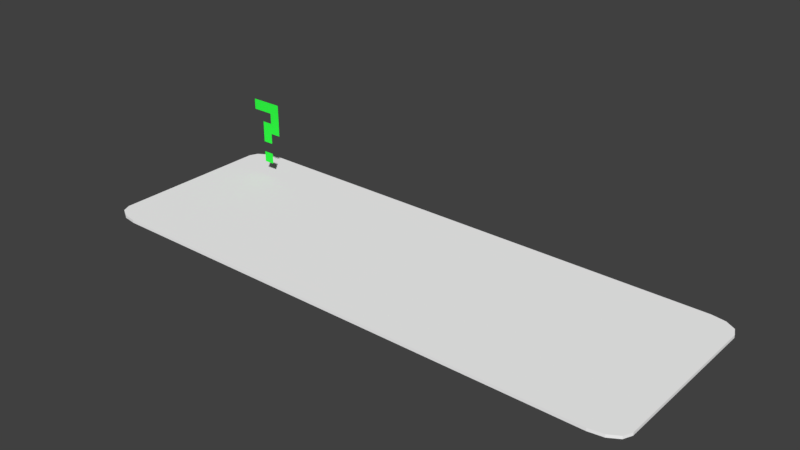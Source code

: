 # Source: quizPanel.blend  (saved by Blender 2.79.0; exported with 4.5.12 LTS)
import bpy
from mathutils import Matrix  # noqa: F401  (used for matrix-valued properties, if any)

bpy.ops.wm.read_factory_settings(use_empty=True)
scene = bpy.context.scene
scene.name = 'Scene'

# ---- collections
col_collection_1 = bpy.data.collections.new('Collection 1'); scene.collection.children.link(col_collection_1)

# ---- materials (node trees are filled in below, after node groups)
mat_material_001 = bpy.data.materials.new('Material.001')
mat_material_001.alpha_threshold = 0.0
mat_material_001.use_transparent_shadow = False
mat_material_001.diffuse_color = (1.0, 1.0, 1.0, 1.0)
mat_material_001.roughness = 0.5
mat_material_004 = bpy.data.materials.new('Material.004')
mat_material_004.alpha_threshold = 0.0
mat_material_004.use_transparent_shadow = False
mat_material_004.diffuse_color = (0.03221, 1.0, 0.05979, 1.0)
mat_material_004.roughness = 0.5

# ---- material node trees

# ---- world
world_world = bpy.data.worlds.new('World'); scene.world = world_world
world_world.color = (0.05088, 0.05088, 0.05088)
world_world.use_sun_shadow = False
world_world.sun_shadow_jitter_overblur = 0.0
world_world.cycles.sampling_method = 'MANUAL'

# ---- meshes
me_cube_001 = bpy.data.meshes.new('Cube.001')
me_cube_001.from_pydata([(-1.0, 0.4877, -1.0), (-0.9, 0.5877, -1.0), (-0.9866, 0.5377, -1.0), (-0.95, 0.5743, -1.0), (-0.9, 0.5877, 1.0), (-1.0, 0.4877, 1.0), (-0.95, 0.5743, 1.0), (-0.9866, 0.5377, 1.0), (0.9, 0.5877, -1.0), (1.0, 0.4877, -1.0), (0.95, 0.5743, -1.0), (0.9866, 0.5377, -1.0), (1.0, 0.4877, 1.0), (0.9, 0.5877, 1.0), (0.9866, 0.5377, 1.0), (0.95, 0.5743, 1.0), (1.0, -0.4877, -1.0), (0.9, -0.5877, -1.0), (0.9866, -0.5377, -1.0), (0.95, -0.5743, -1.0), (0.9, -0.5877, 1.0), (1.0, -0.4877, 1.0), (0.95, -0.5743, 1.0), (0.9866, -0.5377, 1.0), (-0.9, -0.5877, -1.0), (-1.0, -0.4877, -1.0), (-0.95, -0.5743, -1.0), (-0.9866, -0.5377, -1.0), (-1.0, -0.4877, 1.0), (-0.9, -0.5877, 1.0), (-0.9866, -0.5377, 1.0), (-0.95, -0.5743, 1.0)], [], [(12, 14, 15, 13, 4, 6, 7, 5, 28, 30, 31, 29, 20, 22, 23, 21), (0, 2, 3, 1, 8, 10, 11, 9, 16, 18, 19, 17, 24, 26, 27, 25), (4, 1, 3, 6), (6, 3, 2, 7), (7, 2, 0, 5), (1, 4, 13, 8), (12, 9, 11, 14), (14, 11, 10, 15), (15, 10, 8, 13), (25, 28, 5, 0), (20, 17, 19, 22), (22, 19, 18, 23), (23, 18, 16, 21), (9, 12, 21, 16), (24, 29, 31, 26), (26, 31, 30, 27), (27, 30, 28, 25), (17, 20, 29, 24)])
me_cube_001.materials.append(mat_material_001)
me_cube_001.use_remesh_preserve_volume = False
me_cube_001.use_remesh_preserve_attributes = False
me_cube_001.use_mirror_vertex_groups = False
me_cube_001.update()
me_plane_001 = bpy.data.meshes.new('Plane.001')
me_plane_001.from_pydata([(-2.975, 2.388, 0.0), (0.4094, 2.388, 0.0), (-2.975, 4.506, 0.0), (0.4094, 4.506, 0.0), (2.134, 2.388, 0.0), (2.134, 4.506, 0.0), (0.4094, 0.256, 0.0), (2.134, 0.256, 0.0), (0.4094, -1.862, 0.0), (2.134, -1.862, 0.0), (-1.292, 0.256, 0.0), (-1.292, -1.862, 0.0), (0.4094, -3.965, 0.0), (-1.292, -3.965, 0.0), (-1.298, -8.211, 0.0), (0.414, -8.211, 0.0), (-1.298, -6.095, 0.0), (0.414, -6.095, 0.0)], [], [(0, 1, 3, 2), (3, 1, 4, 5), (4, 1, 6, 7), (7, 6, 8, 9), (8, 6, 10, 11), (8, 11, 13, 12), (14, 15, 17, 16)])
me_plane_001.materials.append(mat_material_004)
me_plane_001.use_remesh_preserve_volume = False
me_plane_001.use_remesh_preserve_attributes = False
me_plane_001.use_mirror_vertex_groups = False
me_plane_001.update()

# ---- objects
ob_cube = bpy.data.objects.new('Cube', me_cube_001)
ob_plane_001 = bpy.data.objects.new('Plane.001', me_plane_001)

# ---- transforms, parenting, visibility, modifiers, constraints
ob_cube.location = (-7.053e-10, 0.132, 0.0)
ob_cube.scale = (0.5372, 0.3201, 0.002778)
ob_cube.lineart.crease_threshold = 0.0
ob_plane_001.location = (-0.4295, 0.2478, 0.1118)
ob_plane_001.rotation_euler = (1.571, -0.0, 6.283)
ob_plane_001.scale = (0.0124, 0.01003, 0.0124)
ob_plane_001.lineart.crease_threshold = 0.0

# ---- collection membership
col_collection_1.objects.link(ob_cube)
col_collection_1.objects.link(ob_plane_001)

# ---- scene / render settings (as saved in the file)
scene.frame_start = 1; scene.frame_end = 250; scene.frame_set(60)
scene.render.engine = 'BLENDER_EEVEE_NEXT'
scene.render.resolution_percentage = 50
scene.render.dither_intensity = 0.0
scene.cycles.use_denoising = False
scene.cycles.samples = 128
scene.cycles.sampling_pattern = 'TABULATED_SOBOL'
scene.cycles.use_adaptive_sampling = False
scene.cycles.use_light_tree = False
scene.cycles.blur_glossy = 0.0
scene.cycles.sample_clamp_indirect = 0.0
scene.view_settings.view_transform = 'Standard'
bpy.context.view_layer.update()

# ---- added for rendering (the .blend has no active camera and no usable light): camera, sun
cam_auto = bpy.data.cameras.new('AutoCamera')
cam_auto.lens = 50.0
cam_auto.sensor_width = 36.0
cam_auto.clip_end = 1000.0
ob_auto_camera = bpy.data.objects.new('AutoCamera', cam_auto)
scene.collection.objects.link(ob_auto_camera)
ob_auto_camera.location = (1.06367, -1.14443, 0.928076)
ob_auto_camera.rotation_euler = (1.09748, -7.21219e-08, 0.694738)
scene.camera = ob_auto_camera
light_auto_sun = bpy.data.lights.new('AutoSun', 'SUN')
light_auto_sun.energy = 3.0
light_auto_sun.angle = 0.0523599
ob_auto_sun = bpy.data.objects.new('AutoSun', light_auto_sun)
scene.collection.objects.link(ob_auto_sun)
ob_auto_sun.rotation_euler = (0.872665, 0.174533, 0.523599)
bpy.context.view_layer.update()
